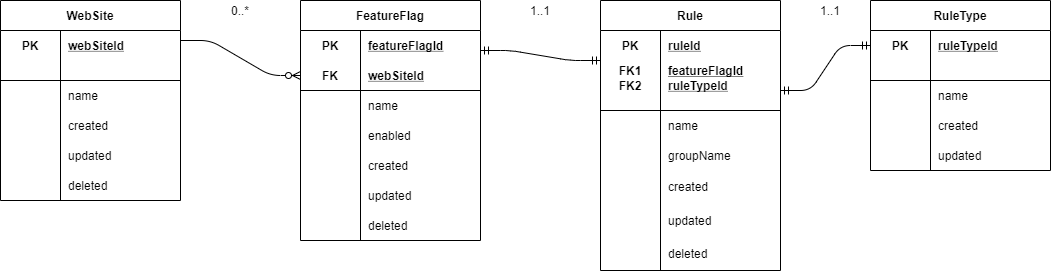

The diagram above was exported from draw.io. Its source (the exported page's mxGraphModel, read from the mxfile embedded in the PNG):
<mxGraphModel dx="1662" dy="-338" grid="1" gridSize="10" guides="1" tooltips="1" connect="1" arrows="1" fold="1" page="1" pageScale="1" pageWidth="850" pageHeight="1100" math="0" shadow="0" extFonts="Permanent Marker^https://fonts.googleapis.com/css?family=Permanent+Marker">
  <root>
    <mxCell id="0" />
    <mxCell id="1" parent="0" />
    <mxCell id="4Mb6FPEarIuxZ2C3_h9j-2" value="RuleType" style="shape=table;startSize=30;container=1;collapsible=1;childLayout=tableLayout;fixedRows=1;rowLines=0;fontStyle=1;align=center;resizeLast=1;" parent="1" vertex="1">
      <mxGeometry x="1040" y="1320" width="180" height="170" as="geometry" />
    </mxCell>
    <mxCell id="4Mb6FPEarIuxZ2C3_h9j-3" value="" style="shape=partialRectangle;collapsible=0;dropTarget=0;pointerEvents=0;fillColor=none;top=0;left=0;bottom=0;right=0;points=[[0,0.5],[1,0.5]];portConstraint=eastwest;" parent="4Mb6FPEarIuxZ2C3_h9j-2" vertex="1">
      <mxGeometry y="30" width="180" height="30" as="geometry" />
    </mxCell>
    <mxCell id="4Mb6FPEarIuxZ2C3_h9j-4" value="PK" style="shape=partialRectangle;connectable=0;fillColor=none;top=0;left=0;bottom=0;right=0;fontStyle=1;overflow=hidden;" parent="4Mb6FPEarIuxZ2C3_h9j-3" vertex="1">
      <mxGeometry width="60" height="30" as="geometry" />
    </mxCell>
    <mxCell id="4Mb6FPEarIuxZ2C3_h9j-5" value="ruleTypeId" style="shape=partialRectangle;connectable=0;fillColor=none;top=0;left=0;bottom=0;right=0;align=left;spacingLeft=6;fontStyle=5;overflow=hidden;" parent="4Mb6FPEarIuxZ2C3_h9j-3" vertex="1">
      <mxGeometry x="60" width="120" height="30" as="geometry" />
    </mxCell>
    <mxCell id="4Mb6FPEarIuxZ2C3_h9j-6" value="" style="shape=partialRectangle;collapsible=0;dropTarget=0;pointerEvents=0;fillColor=none;top=0;left=0;bottom=1;right=0;points=[[0,0.5],[1,0.5]];portConstraint=eastwest;" parent="4Mb6FPEarIuxZ2C3_h9j-2" vertex="1">
      <mxGeometry y="60" width="180" height="20" as="geometry" />
    </mxCell>
    <mxCell id="4Mb6FPEarIuxZ2C3_h9j-7" value="" style="shape=partialRectangle;connectable=0;fillColor=none;top=0;left=0;bottom=0;right=0;fontStyle=1;overflow=hidden;" parent="4Mb6FPEarIuxZ2C3_h9j-6" vertex="1">
      <mxGeometry width="60" height="20" as="geometry" />
    </mxCell>
    <mxCell id="4Mb6FPEarIuxZ2C3_h9j-8" value="" style="shape=partialRectangle;connectable=0;fillColor=none;top=0;left=0;bottom=0;right=0;align=left;spacingLeft=6;fontStyle=5;overflow=hidden;" parent="4Mb6FPEarIuxZ2C3_h9j-6" vertex="1">
      <mxGeometry x="60" width="120" height="20" as="geometry" />
    </mxCell>
    <mxCell id="4Mb6FPEarIuxZ2C3_h9j-9" value="" style="shape=partialRectangle;collapsible=0;dropTarget=0;pointerEvents=0;fillColor=none;top=0;left=0;bottom=0;right=0;points=[[0,0.5],[1,0.5]];portConstraint=eastwest;" parent="4Mb6FPEarIuxZ2C3_h9j-2" vertex="1">
      <mxGeometry y="80" width="180" height="30" as="geometry" />
    </mxCell>
    <mxCell id="4Mb6FPEarIuxZ2C3_h9j-10" value="" style="shape=partialRectangle;connectable=0;fillColor=none;top=0;left=0;bottom=0;right=0;editable=1;overflow=hidden;" parent="4Mb6FPEarIuxZ2C3_h9j-9" vertex="1">
      <mxGeometry width="60" height="30" as="geometry" />
    </mxCell>
    <mxCell id="4Mb6FPEarIuxZ2C3_h9j-11" value="name" style="shape=partialRectangle;connectable=0;fillColor=none;top=0;left=0;bottom=0;right=0;align=left;spacingLeft=6;overflow=hidden;" parent="4Mb6FPEarIuxZ2C3_h9j-9" vertex="1">
      <mxGeometry x="60" width="120" height="30" as="geometry" />
    </mxCell>
    <mxCell id="4Mb6FPEarIuxZ2C3_h9j-12" value="" style="shape=partialRectangle;collapsible=0;dropTarget=0;pointerEvents=0;fillColor=none;top=0;left=0;bottom=0;right=0;points=[[0,0.5],[1,0.5]];portConstraint=eastwest;" parent="4Mb6FPEarIuxZ2C3_h9j-2" vertex="1">
      <mxGeometry y="110" width="180" height="30" as="geometry" />
    </mxCell>
    <mxCell id="4Mb6FPEarIuxZ2C3_h9j-13" value="" style="shape=partialRectangle;connectable=0;fillColor=none;top=0;left=0;bottom=0;right=0;editable=1;overflow=hidden;" parent="4Mb6FPEarIuxZ2C3_h9j-12" vertex="1">
      <mxGeometry width="60" height="30" as="geometry" />
    </mxCell>
    <mxCell id="4Mb6FPEarIuxZ2C3_h9j-14" value="created" style="shape=partialRectangle;connectable=0;fillColor=none;top=0;left=0;bottom=0;right=0;align=left;spacingLeft=6;overflow=hidden;" parent="4Mb6FPEarIuxZ2C3_h9j-12" vertex="1">
      <mxGeometry x="60" width="120" height="30" as="geometry" />
    </mxCell>
    <mxCell id="4Mb6FPEarIuxZ2C3_h9j-15" value="updated" style="shape=partialRectangle;connectable=0;fillColor=none;top=0;left=0;bottom=0;right=0;align=left;spacingLeft=6;overflow=hidden;" parent="1" vertex="1">
      <mxGeometry x="1100" y="1460" width="120" height="30" as="geometry" />
    </mxCell>
    <mxCell id="4Mb6FPEarIuxZ2C3_h9j-16" value="" style="group" parent="1" vertex="1" connectable="0">
      <mxGeometry x="770" y="1320" width="180" height="270" as="geometry" />
    </mxCell>
    <mxCell id="4Mb6FPEarIuxZ2C3_h9j-17" value="Rule" style="shape=table;startSize=30;container=1;collapsible=1;childLayout=tableLayout;fixedRows=1;rowLines=0;fontStyle=1;align=center;resizeLast=1;" parent="4Mb6FPEarIuxZ2C3_h9j-16" vertex="1">
      <mxGeometry width="180" height="270" as="geometry" />
    </mxCell>
    <mxCell id="4Mb6FPEarIuxZ2C3_h9j-18" value="" style="shape=partialRectangle;collapsible=0;dropTarget=0;pointerEvents=0;fillColor=none;top=0;left=0;bottom=0;right=0;points=[[0,0.5],[1,0.5]];portConstraint=eastwest;" parent="4Mb6FPEarIuxZ2C3_h9j-17" vertex="1">
      <mxGeometry y="30" width="180" height="30" as="geometry" />
    </mxCell>
    <mxCell id="4Mb6FPEarIuxZ2C3_h9j-19" value="PK" style="shape=partialRectangle;connectable=0;fillColor=none;top=0;left=0;bottom=0;right=0;fontStyle=1;overflow=hidden;" parent="4Mb6FPEarIuxZ2C3_h9j-18" vertex="1">
      <mxGeometry width="60" height="30" as="geometry" />
    </mxCell>
    <mxCell id="4Mb6FPEarIuxZ2C3_h9j-20" value="ruleId" style="shape=partialRectangle;connectable=0;fillColor=none;top=0;left=0;bottom=0;right=0;align=left;spacingLeft=6;fontStyle=5;overflow=hidden;" parent="4Mb6FPEarIuxZ2C3_h9j-18" vertex="1">
      <mxGeometry x="60" width="120" height="30" as="geometry" />
    </mxCell>
    <mxCell id="4Mb6FPEarIuxZ2C3_h9j-21" value="" style="shape=partialRectangle;collapsible=0;dropTarget=0;pointerEvents=0;fillColor=none;top=0;left=0;bottom=1;right=0;points=[[0,0.5],[1,0.5]];portConstraint=eastwest;" parent="4Mb6FPEarIuxZ2C3_h9j-17" vertex="1">
      <mxGeometry y="60" width="180" height="50" as="geometry" />
    </mxCell>
    <mxCell id="4Mb6FPEarIuxZ2C3_h9j-22" value="FK2" style="shape=partialRectangle;connectable=0;fillColor=none;top=0;left=0;bottom=0;right=0;fontStyle=1;overflow=hidden;" parent="4Mb6FPEarIuxZ2C3_h9j-21" vertex="1">
      <mxGeometry width="60" height="50" as="geometry" />
    </mxCell>
    <mxCell id="4Mb6FPEarIuxZ2C3_h9j-23" value="ruleTypeId" style="shape=partialRectangle;connectable=0;fillColor=none;top=0;left=0;bottom=0;right=0;align=left;spacingLeft=6;fontStyle=5;overflow=hidden;" parent="4Mb6FPEarIuxZ2C3_h9j-21" vertex="1">
      <mxGeometry x="60" width="120" height="50" as="geometry" />
    </mxCell>
    <mxCell id="4Mb6FPEarIuxZ2C3_h9j-24" value="" style="shape=partialRectangle;collapsible=0;dropTarget=0;pointerEvents=0;fillColor=none;top=0;left=0;bottom=0;right=0;points=[[0,0.5],[1,0.5]];portConstraint=eastwest;" parent="4Mb6FPEarIuxZ2C3_h9j-17" vertex="1">
      <mxGeometry y="110" width="180" height="30" as="geometry" />
    </mxCell>
    <mxCell id="4Mb6FPEarIuxZ2C3_h9j-25" value="" style="shape=partialRectangle;connectable=0;fillColor=none;top=0;left=0;bottom=0;right=0;editable=1;overflow=hidden;" parent="4Mb6FPEarIuxZ2C3_h9j-24" vertex="1">
      <mxGeometry width="60" height="30" as="geometry" />
    </mxCell>
    <mxCell id="4Mb6FPEarIuxZ2C3_h9j-26" value="name" style="shape=partialRectangle;connectable=0;fillColor=none;top=0;left=0;bottom=0;right=0;align=left;spacingLeft=6;overflow=hidden;" parent="4Mb6FPEarIuxZ2C3_h9j-24" vertex="1">
      <mxGeometry x="60" width="120" height="30" as="geometry" />
    </mxCell>
    <mxCell id="4Mb6FPEarIuxZ2C3_h9j-27" value="" style="shape=partialRectangle;collapsible=0;dropTarget=0;pointerEvents=0;fillColor=none;top=0;left=0;bottom=0;right=0;points=[[0,0.5],[1,0.5]];portConstraint=eastwest;" parent="4Mb6FPEarIuxZ2C3_h9j-17" vertex="1">
      <mxGeometry y="140" width="180" height="30" as="geometry" />
    </mxCell>
    <mxCell id="4Mb6FPEarIuxZ2C3_h9j-28" value="" style="shape=partialRectangle;connectable=0;fillColor=none;top=0;left=0;bottom=0;right=0;editable=1;overflow=hidden;" parent="4Mb6FPEarIuxZ2C3_h9j-27" vertex="1">
      <mxGeometry width="60" height="30" as="geometry" />
    </mxCell>
    <mxCell id="4Mb6FPEarIuxZ2C3_h9j-29" value="groupName" style="shape=partialRectangle;connectable=0;fillColor=none;top=0;left=0;bottom=0;right=0;align=left;spacingLeft=6;overflow=hidden;" parent="4Mb6FPEarIuxZ2C3_h9j-27" vertex="1">
      <mxGeometry x="60" width="120" height="30" as="geometry" />
    </mxCell>
    <mxCell id="4Mb6FPEarIuxZ2C3_h9j-30" value="FK1" style="shape=partialRectangle;connectable=0;fillColor=none;top=0;left=0;bottom=0;right=0;fontStyle=1;overflow=hidden;" parent="4Mb6FPEarIuxZ2C3_h9j-16" vertex="1">
      <mxGeometry y="54.166666666666664" width="60" height="32.5" as="geometry" />
    </mxCell>
    <mxCell id="4Mb6FPEarIuxZ2C3_h9j-31" value="featureFlagId" style="shape=partialRectangle;connectable=0;fillColor=none;top=0;left=0;bottom=0;right=0;align=left;spacingLeft=6;fontStyle=5;overflow=hidden;" parent="4Mb6FPEarIuxZ2C3_h9j-16" vertex="1">
      <mxGeometry x="60" y="54.166666666666664" width="120" height="32.5" as="geometry" />
    </mxCell>
    <mxCell id="4Mb6FPEarIuxZ2C3_h9j-32" value="updated" style="shape=partialRectangle;connectable=0;fillColor=none;top=0;left=0;bottom=0;right=0;align=left;spacingLeft=6;overflow=hidden;" parent="4Mb6FPEarIuxZ2C3_h9j-16" vertex="1">
      <mxGeometry x="60" y="204.16666666666666" width="120" height="32.5" as="geometry" />
    </mxCell>
    <mxCell id="4Mb6FPEarIuxZ2C3_h9j-33" value="deleted" style="shape=partialRectangle;connectable=0;fillColor=none;top=0;left=0;bottom=0;right=0;align=left;spacingLeft=6;overflow=hidden;" parent="4Mb6FPEarIuxZ2C3_h9j-16" vertex="1">
      <mxGeometry x="60" y="236.66666666666666" width="120" height="32.5" as="geometry" />
    </mxCell>
    <mxCell id="jrdDmvQu-Y8Oe0Iva5tl-1" value="created" style="shape=partialRectangle;connectable=0;fillColor=none;top=0;left=0;bottom=0;right=0;align=left;spacingLeft=6;overflow=hidden;" vertex="1" parent="4Mb6FPEarIuxZ2C3_h9j-16">
      <mxGeometry x="60" y="169.99666666666667" width="120" height="32.5" as="geometry" />
    </mxCell>
    <mxCell id="4Mb6FPEarIuxZ2C3_h9j-34" value="" style="group" parent="1" vertex="1" connectable="0">
      <mxGeometry x="170" y="1320" width="180" height="200" as="geometry" />
    </mxCell>
    <mxCell id="4Mb6FPEarIuxZ2C3_h9j-35" value="WebSite" style="shape=table;startSize=30;container=1;collapsible=1;childLayout=tableLayout;fixedRows=1;rowLines=0;fontStyle=1;align=center;resizeLast=1;" parent="4Mb6FPEarIuxZ2C3_h9j-34" vertex="1">
      <mxGeometry width="180" height="200" as="geometry" />
    </mxCell>
    <mxCell id="4Mb6FPEarIuxZ2C3_h9j-36" value="" style="shape=partialRectangle;collapsible=0;dropTarget=0;pointerEvents=0;fillColor=none;top=0;left=0;bottom=0;right=0;points=[[0,0.5],[1,0.5]];portConstraint=eastwest;" parent="4Mb6FPEarIuxZ2C3_h9j-35" vertex="1">
      <mxGeometry y="30" width="180" height="30" as="geometry" />
    </mxCell>
    <mxCell id="4Mb6FPEarIuxZ2C3_h9j-37" value="PK" style="shape=partialRectangle;connectable=0;fillColor=none;top=0;left=0;bottom=0;right=0;fontStyle=1;overflow=hidden;" parent="4Mb6FPEarIuxZ2C3_h9j-36" vertex="1">
      <mxGeometry width="60" height="30" as="geometry" />
    </mxCell>
    <mxCell id="4Mb6FPEarIuxZ2C3_h9j-38" value="webSiteId" style="shape=partialRectangle;connectable=0;fillColor=none;top=0;left=0;bottom=0;right=0;align=left;spacingLeft=6;fontStyle=5;overflow=hidden;" parent="4Mb6FPEarIuxZ2C3_h9j-36" vertex="1">
      <mxGeometry x="60" width="120" height="30" as="geometry" />
    </mxCell>
    <mxCell id="4Mb6FPEarIuxZ2C3_h9j-39" value="" style="shape=partialRectangle;collapsible=0;dropTarget=0;pointerEvents=0;fillColor=none;top=0;left=0;bottom=1;right=0;points=[[0,0.5],[1,0.5]];portConstraint=eastwest;" parent="4Mb6FPEarIuxZ2C3_h9j-35" vertex="1">
      <mxGeometry y="60" width="180" height="20" as="geometry" />
    </mxCell>
    <mxCell id="4Mb6FPEarIuxZ2C3_h9j-40" value="" style="shape=partialRectangle;connectable=0;fillColor=none;top=0;left=0;bottom=0;right=0;fontStyle=1;overflow=hidden;" parent="4Mb6FPEarIuxZ2C3_h9j-39" vertex="1">
      <mxGeometry width="60" height="20" as="geometry" />
    </mxCell>
    <mxCell id="4Mb6FPEarIuxZ2C3_h9j-41" value="" style="shape=partialRectangle;connectable=0;fillColor=none;top=0;left=0;bottom=0;right=0;align=left;spacingLeft=6;fontStyle=5;overflow=hidden;" parent="4Mb6FPEarIuxZ2C3_h9j-39" vertex="1">
      <mxGeometry x="60" width="120" height="20" as="geometry" />
    </mxCell>
    <mxCell id="4Mb6FPEarIuxZ2C3_h9j-42" value="" style="shape=partialRectangle;collapsible=0;dropTarget=0;pointerEvents=0;fillColor=none;top=0;left=0;bottom=0;right=0;points=[[0,0.5],[1,0.5]];portConstraint=eastwest;" parent="4Mb6FPEarIuxZ2C3_h9j-35" vertex="1">
      <mxGeometry y="80" width="180" height="30" as="geometry" />
    </mxCell>
    <mxCell id="4Mb6FPEarIuxZ2C3_h9j-43" value="" style="shape=partialRectangle;connectable=0;fillColor=none;top=0;left=0;bottom=0;right=0;editable=1;overflow=hidden;" parent="4Mb6FPEarIuxZ2C3_h9j-42" vertex="1">
      <mxGeometry width="60" height="30" as="geometry" />
    </mxCell>
    <mxCell id="4Mb6FPEarIuxZ2C3_h9j-44" value="name" style="shape=partialRectangle;connectable=0;fillColor=none;top=0;left=0;bottom=0;right=0;align=left;spacingLeft=6;overflow=hidden;" parent="4Mb6FPEarIuxZ2C3_h9j-42" vertex="1">
      <mxGeometry x="60" width="120" height="30" as="geometry" />
    </mxCell>
    <mxCell id="4Mb6FPEarIuxZ2C3_h9j-45" value="" style="shape=partialRectangle;collapsible=0;dropTarget=0;pointerEvents=0;fillColor=none;top=0;left=0;bottom=0;right=0;points=[[0,0.5],[1,0.5]];portConstraint=eastwest;" parent="4Mb6FPEarIuxZ2C3_h9j-35" vertex="1">
      <mxGeometry y="110" width="180" height="30" as="geometry" />
    </mxCell>
    <mxCell id="4Mb6FPEarIuxZ2C3_h9j-46" value="" style="shape=partialRectangle;connectable=0;fillColor=none;top=0;left=0;bottom=0;right=0;editable=1;overflow=hidden;" parent="4Mb6FPEarIuxZ2C3_h9j-45" vertex="1">
      <mxGeometry width="60" height="30" as="geometry" />
    </mxCell>
    <mxCell id="4Mb6FPEarIuxZ2C3_h9j-47" value="created" style="shape=partialRectangle;connectable=0;fillColor=none;top=0;left=0;bottom=0;right=0;align=left;spacingLeft=6;overflow=hidden;" parent="4Mb6FPEarIuxZ2C3_h9j-45" vertex="1">
      <mxGeometry x="60" width="120" height="30" as="geometry" />
    </mxCell>
    <mxCell id="4Mb6FPEarIuxZ2C3_h9j-48" value="updated" style="shape=partialRectangle;connectable=0;fillColor=none;top=0;left=0;bottom=0;right=0;align=left;spacingLeft=6;overflow=hidden;" parent="4Mb6FPEarIuxZ2C3_h9j-34" vertex="1">
      <mxGeometry x="60" y="140" width="120" height="30" as="geometry" />
    </mxCell>
    <mxCell id="4Mb6FPEarIuxZ2C3_h9j-49" value="deleted" style="shape=partialRectangle;connectable=0;fillColor=none;top=0;left=0;bottom=0;right=0;align=left;spacingLeft=6;overflow=hidden;" parent="4Mb6FPEarIuxZ2C3_h9j-34" vertex="1">
      <mxGeometry x="60" y="170" width="120" height="30" as="geometry" />
    </mxCell>
    <mxCell id="4Mb6FPEarIuxZ2C3_h9j-50" value="" style="group" parent="1" vertex="1" connectable="0">
      <mxGeometry x="470" y="1320" width="180" height="240" as="geometry" />
    </mxCell>
    <mxCell id="4Mb6FPEarIuxZ2C3_h9j-51" value="FeatureFlag" style="shape=table;startSize=30;container=1;collapsible=1;childLayout=tableLayout;fixedRows=1;rowLines=0;fontStyle=1;align=center;resizeLast=1;" parent="4Mb6FPEarIuxZ2C3_h9j-50" vertex="1">
      <mxGeometry width="180" height="240" as="geometry" />
    </mxCell>
    <mxCell id="4Mb6FPEarIuxZ2C3_h9j-52" value="" style="shape=partialRectangle;collapsible=0;dropTarget=0;pointerEvents=0;fillColor=none;top=0;left=0;bottom=0;right=0;points=[[0,0.5],[1,0.5]];portConstraint=eastwest;" parent="4Mb6FPEarIuxZ2C3_h9j-51" vertex="1">
      <mxGeometry y="30" width="180" height="30" as="geometry" />
    </mxCell>
    <mxCell id="4Mb6FPEarIuxZ2C3_h9j-53" value="PK" style="shape=partialRectangle;connectable=0;fillColor=none;top=0;left=0;bottom=0;right=0;fontStyle=1;overflow=hidden;" parent="4Mb6FPEarIuxZ2C3_h9j-52" vertex="1">
      <mxGeometry width="60" height="30" as="geometry" />
    </mxCell>
    <mxCell id="4Mb6FPEarIuxZ2C3_h9j-54" value="featureFlagId" style="shape=partialRectangle;connectable=0;fillColor=none;top=0;left=0;bottom=0;right=0;align=left;spacingLeft=6;fontStyle=5;overflow=hidden;" parent="4Mb6FPEarIuxZ2C3_h9j-52" vertex="1">
      <mxGeometry x="60" width="120" height="30" as="geometry" />
    </mxCell>
    <mxCell id="4Mb6FPEarIuxZ2C3_h9j-55" value="" style="shape=partialRectangle;collapsible=0;dropTarget=0;pointerEvents=0;fillColor=none;top=0;left=0;bottom=1;right=0;points=[[0,0.5],[1,0.5]];portConstraint=eastwest;" parent="4Mb6FPEarIuxZ2C3_h9j-51" vertex="1">
      <mxGeometry y="60" width="180" height="30" as="geometry" />
    </mxCell>
    <mxCell id="4Mb6FPEarIuxZ2C3_h9j-56" value="FK" style="shape=partialRectangle;connectable=0;fillColor=none;top=0;left=0;bottom=0;right=0;fontStyle=1;overflow=hidden;" parent="4Mb6FPEarIuxZ2C3_h9j-55" vertex="1">
      <mxGeometry width="60" height="30" as="geometry" />
    </mxCell>
    <mxCell id="4Mb6FPEarIuxZ2C3_h9j-57" value="webSiteId" style="shape=partialRectangle;connectable=0;fillColor=none;top=0;left=0;bottom=0;right=0;align=left;spacingLeft=6;fontStyle=5;overflow=hidden;" parent="4Mb6FPEarIuxZ2C3_h9j-55" vertex="1">
      <mxGeometry x="60" width="120" height="30" as="geometry" />
    </mxCell>
    <mxCell id="4Mb6FPEarIuxZ2C3_h9j-58" value="" style="shape=partialRectangle;collapsible=0;dropTarget=0;pointerEvents=0;fillColor=none;top=0;left=0;bottom=0;right=0;points=[[0,0.5],[1,0.5]];portConstraint=eastwest;" parent="4Mb6FPEarIuxZ2C3_h9j-51" vertex="1">
      <mxGeometry y="90" width="180" height="30" as="geometry" />
    </mxCell>
    <mxCell id="4Mb6FPEarIuxZ2C3_h9j-59" value="" style="shape=partialRectangle;connectable=0;fillColor=none;top=0;left=0;bottom=0;right=0;editable=1;overflow=hidden;" parent="4Mb6FPEarIuxZ2C3_h9j-58" vertex="1">
      <mxGeometry width="60" height="30" as="geometry" />
    </mxCell>
    <mxCell id="4Mb6FPEarIuxZ2C3_h9j-60" value="name" style="shape=partialRectangle;connectable=0;fillColor=none;top=0;left=0;bottom=0;right=0;align=left;spacingLeft=6;overflow=hidden;" parent="4Mb6FPEarIuxZ2C3_h9j-58" vertex="1">
      <mxGeometry x="60" width="120" height="30" as="geometry" />
    </mxCell>
    <mxCell id="4Mb6FPEarIuxZ2C3_h9j-61" value="" style="shape=partialRectangle;collapsible=0;dropTarget=0;pointerEvents=0;fillColor=none;top=0;left=0;bottom=0;right=0;points=[[0,0.5],[1,0.5]];portConstraint=eastwest;" parent="4Mb6FPEarIuxZ2C3_h9j-51" vertex="1">
      <mxGeometry y="120" width="180" height="30" as="geometry" />
    </mxCell>
    <mxCell id="4Mb6FPEarIuxZ2C3_h9j-62" value="" style="shape=partialRectangle;connectable=0;fillColor=none;top=0;left=0;bottom=0;right=0;editable=1;overflow=hidden;" parent="4Mb6FPEarIuxZ2C3_h9j-61" vertex="1">
      <mxGeometry width="60" height="30" as="geometry" />
    </mxCell>
    <mxCell id="4Mb6FPEarIuxZ2C3_h9j-63" value="enabled" style="shape=partialRectangle;connectable=0;fillColor=none;top=0;left=0;bottom=0;right=0;align=left;spacingLeft=6;overflow=hidden;" parent="4Mb6FPEarIuxZ2C3_h9j-61" vertex="1">
      <mxGeometry x="60" width="120" height="30" as="geometry" />
    </mxCell>
    <mxCell id="4Mb6FPEarIuxZ2C3_h9j-64" value="created" style="shape=partialRectangle;connectable=0;fillColor=none;top=0;left=0;bottom=0;right=0;align=left;spacingLeft=6;overflow=hidden;" parent="4Mb6FPEarIuxZ2C3_h9j-50" vertex="1">
      <mxGeometry x="60" y="150" width="120" height="30" as="geometry" />
    </mxCell>
    <mxCell id="4Mb6FPEarIuxZ2C3_h9j-65" value="updated" style="shape=partialRectangle;connectable=0;fillColor=none;top=0;left=0;bottom=0;right=0;align=left;spacingLeft=6;overflow=hidden;" parent="4Mb6FPEarIuxZ2C3_h9j-50" vertex="1">
      <mxGeometry x="60" y="180" width="120" height="30" as="geometry" />
    </mxCell>
    <mxCell id="4Mb6FPEarIuxZ2C3_h9j-66" value="deleted" style="shape=partialRectangle;connectable=0;fillColor=none;top=0;left=0;bottom=0;right=0;align=left;spacingLeft=6;overflow=hidden;" parent="4Mb6FPEarIuxZ2C3_h9j-50" vertex="1">
      <mxGeometry x="60" y="210" width="120" height="30" as="geometry" />
    </mxCell>
    <object label="" id="4Mb6FPEarIuxZ2C3_h9j-67">
      <mxCell style="edgeStyle=entityRelationEdgeStyle;fontSize=20;html=1;endArrow=ERzeroToMany;endFill=1;entryX=0;entryY=0.5;entryDx=0;entryDy=0;" parent="1" target="4Mb6FPEarIuxZ2C3_h9j-55" edge="1">
        <mxGeometry width="100" height="100" relative="1" as="geometry">
          <mxPoint x="350" y="1360" as="sourcePoint" />
          <mxPoint x="470" y="1360" as="targetPoint" />
        </mxGeometry>
      </mxCell>
    </object>
    <mxCell id="4Mb6FPEarIuxZ2C3_h9j-68" value="" style="edgeStyle=entityRelationEdgeStyle;fontSize=12;html=1;endArrow=ERmandOne;startArrow=ERmandOne;" parent="1" edge="1">
      <mxGeometry width="100" height="100" relative="1" as="geometry">
        <mxPoint x="650" y="1370" as="sourcePoint" />
        <mxPoint x="770" y="1380" as="targetPoint" />
      </mxGeometry>
    </mxCell>
    <mxCell id="4Mb6FPEarIuxZ2C3_h9j-69" value="" style="edgeStyle=entityRelationEdgeStyle;fontSize=12;html=1;endArrow=ERmandOne;startArrow=ERmandOne;entryX=0;entryY=0.5;entryDx=0;entryDy=0;" parent="1" target="4Mb6FPEarIuxZ2C3_h9j-3" edge="1">
      <mxGeometry width="100" height="100" relative="1" as="geometry">
        <mxPoint x="950" y="1410" as="sourcePoint" />
        <mxPoint x="1050" y="1310" as="targetPoint" />
      </mxGeometry>
    </mxCell>
    <mxCell id="4Mb6FPEarIuxZ2C3_h9j-70" value="0..*" style="text;html=1;strokeColor=none;fillColor=none;align=center;verticalAlign=middle;whiteSpace=wrap;rounded=0;" parent="1" vertex="1">
      <mxGeometry x="390" y="1320" width="40" height="20" as="geometry" />
    </mxCell>
    <mxCell id="4Mb6FPEarIuxZ2C3_h9j-71" value="1..1" style="text;html=1;strokeColor=none;fillColor=none;align=center;verticalAlign=middle;whiteSpace=wrap;rounded=0;" parent="1" vertex="1">
      <mxGeometry x="690" y="1320" width="40" height="20" as="geometry" />
    </mxCell>
    <mxCell id="4Mb6FPEarIuxZ2C3_h9j-72" value="1..1" style="text;html=1;strokeColor=none;fillColor=none;align=center;verticalAlign=middle;whiteSpace=wrap;rounded=0;" parent="1" vertex="1">
      <mxGeometry x="980" y="1320" width="40" height="20" as="geometry" />
    </mxCell>
  </root>
</mxGraphModel>